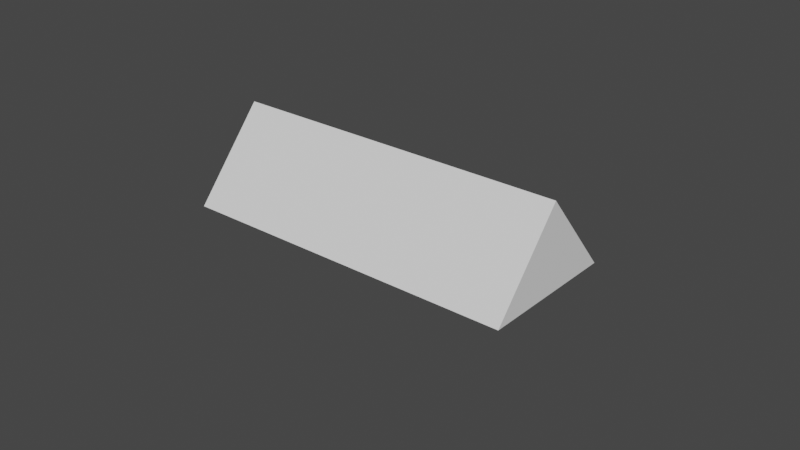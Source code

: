 # Source: tristraight.blend  (saved by Blender 2.91.10; exported with 4.5.12 LTS)
import bpy
from mathutils import Matrix  # noqa: F401  (used for matrix-valued properties, if any)

bpy.ops.wm.read_factory_settings(use_empty=True)
scene = bpy.context.scene
scene.name = 'Scene'

# ---- collections
col_collection = bpy.data.collections.new('Collection'); scene.collection.children.link(col_collection)

# ---- world
world_world = bpy.data.worlds.new('World'); scene.world = world_world
world_world.use_nodes = True; world_world.node_tree.nodes.clear()
_N = world_world.node_tree.nodes; _L = world_world.node_tree.links
n0 = _N.new('ShaderNodeOutputWorld'); n0.name = 'World Output'; n0.location = (300, 300)
n1 = _N.new('ShaderNodeBackground'); n1.name = 'Background'; n1.location = (10, 300)
n1.inputs[0].default_value = (0.05088, 0.05088, 0.05088, 1.0)
_L.new(n1.outputs[0], n0.inputs[0])
n0.is_active_output = True
world_world.color = (0.05088, 0.05088, 0.05088)
world_world.use_sun_shadow = False
world_world.sun_shadow_jitter_overblur = 0.0

# ---- curves / text
cu_circle = bpy.data.curves.new('Circle', 'CURVE')
cu_circle.dimensions = '3D'
_sp = cu_circle.splines.new('POLY'); _sp.points.add(2)
_sp.points.foreach_set('co', [0.6253, -0.3179, 0.0, 0.0, -0.9018, 0.378, 0.0, 0.0, 0.2764, 0.94, 0.0, 0.0])
_sp.order_v = 0
_sp.resolution_v = 0
_sp.use_cyclic_u = True
_sp.use_smooth = False
cu_circle.use_path_clamp = True
cu_circle.fill_mode = 'FULL'
cu_nurbspath_001 = bpy.data.curves.new('NurbsPath.001', 'CURVE')
cu_nurbspath_001.dimensions = '3D'
_sp = cu_nurbspath_001.splines.new('NURBS'); _sp.points.add(4)
_sp.points.foreach_set('co', [-2.0, 0.0, 0.0, 1.0, -1.0, 0.0, 0.0, 1.0, 0.0, 0.0, 0.0, 1.0, 1.0, 0.0, 0.0, 1.0, 2.0, 0.0, 0.0, 1.0])
_sp.order_u = 5
_sp.order_v = 0
_sp.use_endpoint_u = True
_sp.use_smooth = False
cu_nurbspath_001.use_path = True
cu_nurbspath_001.use_path_clamp = True
cu_nurbspath_001.bevel_mode = 'OBJECT'
cu_nurbspath_001.bevel_profile.use_clip = True
cu_nurbspath_001.fill_mode = 'FULL'
cu_nurbspath_001.use_fill_caps = True

# ---- objects
ob_circle = bpy.data.objects.new('Circle', cu_circle)
ob_nurbspath_001 = bpy.data.objects.new('NurbsPath.001', cu_nurbspath_001)

# ---- transforms, parenting, visibility, modifiers, constraints
ob_circle.location = (0.0, 0.0, 0.0)
ob_circle.lineart.crease_threshold = 0.0
ob_nurbspath_001.location = (0.0, 0.0, 0.0)
ob_nurbspath_001.rotation_euler = (-0.4363, -0.0, 0.0)
ob_nurbspath_001.lineart.crease_threshold = 0.0
cu_nurbspath_001.bevel_object = ob_circle

# ---- collection membership
col_collection.objects.link(ob_circle)
col_collection.objects.link(ob_nurbspath_001)

# ---- scene / render settings (as saved in the file)
scene.frame_start = 1; scene.frame_end = 250; scene.frame_set(12)
scene.render.engine = 'BLENDER_EEVEE_NEXT'
scene.cycles.use_denoising = False
scene.cycles.samples = 128
scene.cycles.sampling_pattern = 'TABULATED_SOBOL'
scene.cycles.use_adaptive_sampling = False
scene.cycles.use_light_tree = False
scene.view_settings.view_transform = 'Filmic'
bpy.context.view_layer.update()

# ---- added for rendering (the .blend has no active camera and no usable light): camera, sun
cam_auto = bpy.data.cameras.new('AutoCamera')
cam_auto.lens = 50.0
cam_auto.sensor_width = 36.0
cam_auto.clip_end = 1000.0
ob_auto_camera = bpy.data.objects.new('AutoCamera', cam_auto)
scene.collection.objects.link(ob_auto_camera)
ob_auto_camera.location = (6.78322, -7.83434, 5.42658)
ob_auto_camera.rotation_euler = (1.09748, -7.21219e-08, 0.694738)
scene.camera = ob_auto_camera
light_auto_sun = bpy.data.lights.new('AutoSun', 'SUN')
light_auto_sun.energy = 3.0
light_auto_sun.angle = 0.0523599
ob_auto_sun = bpy.data.objects.new('AutoSun', light_auto_sun)
scene.collection.objects.link(ob_auto_sun)
ob_auto_sun.rotation_euler = (0.872665, 0.174533, 0.523599)
bpy.context.view_layer.update()

